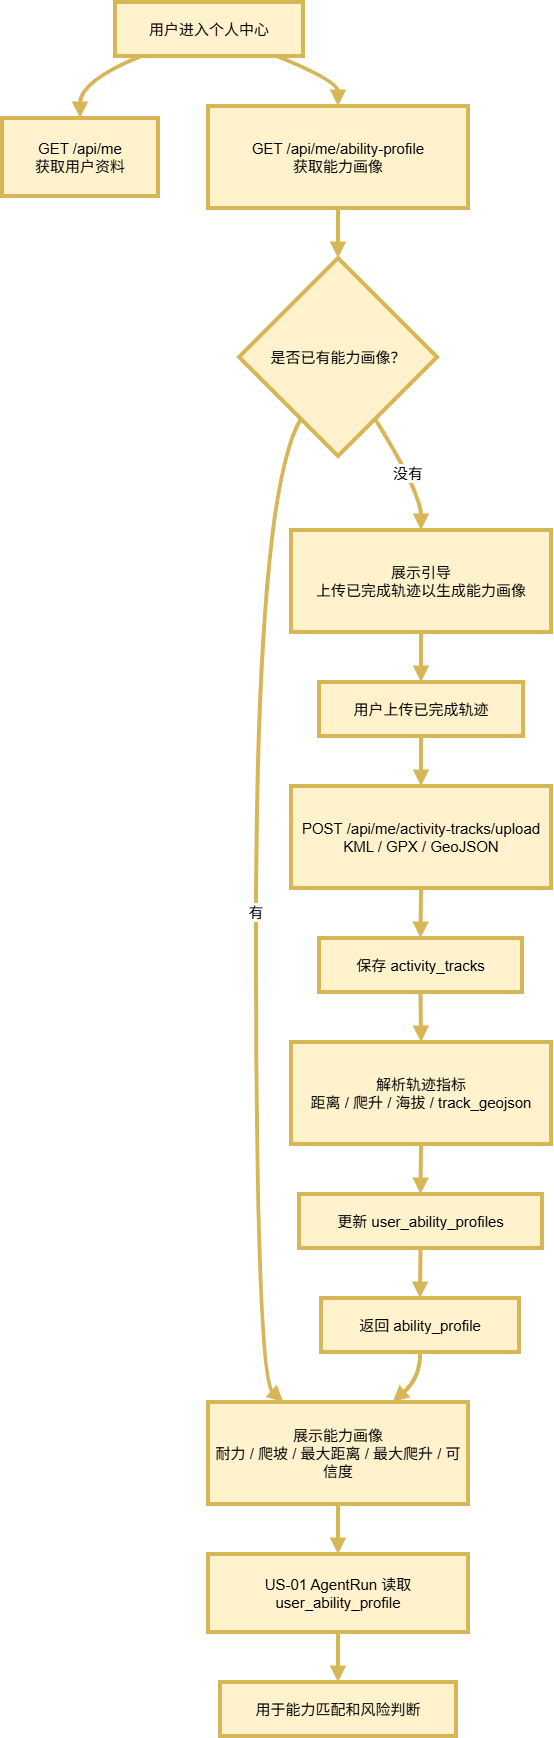

The diagram above was exported from draw.io. Its source (the exported page's mxGraphModel, read from the mxfile embedded in the PNG):
<mxGraphModel dx="2735" dy="-1602" grid="1" gridSize="10" guides="1" tooltips="1" connect="1" arrows="1" fold="1" page="1" pageScale="1" pageWidth="827" pageHeight="1169" math="0" shadow="0">
  <root>
    <mxCell id="0" />
    <mxCell id="1" parent="0" />
    <mxCell id="w17atxWAN5eOsMotyBjK-76" parent="1" style="whiteSpace=wrap;strokeWidth=4;fillColor=#fff2cc;strokeColor=#d6b656;fontSize=15;" value="用户进入个人中心" vertex="1">
      <mxGeometry height="54" width="188" x="133" y="3840" as="geometry" />
    </mxCell>
    <mxCell id="w17atxWAN5eOsMotyBjK-77" parent="1" style="whiteSpace=wrap;strokeWidth=4;fillColor=#fff2cc;strokeColor=#d6b656;fontSize=15;" value="GET /api/me&#10;获取用户资料" vertex="1">
      <mxGeometry height="78" width="156" x="20" y="3956" as="geometry" />
    </mxCell>
    <mxCell id="w17atxWAN5eOsMotyBjK-78" parent="1" style="whiteSpace=wrap;strokeWidth=4;fillColor=#fff2cc;strokeColor=#d6b656;fontSize=15;" value="GET /api/me/ability-profile&#10;获取能力画像" vertex="1">
      <mxGeometry height="102" width="260" x="226" y="3944" as="geometry" />
    </mxCell>
    <mxCell id="w17atxWAN5eOsMotyBjK-79" parent="1" style="rhombus;strokeWidth=4;whiteSpace=wrap;fillColor=#fff2cc;strokeColor=#d6b656;fontSize=15;" value="是否已有能力画像？" vertex="1">
      <mxGeometry height="198" width="198" x="257" y="4096" as="geometry" />
    </mxCell>
    <mxCell id="w17atxWAN5eOsMotyBjK-80" parent="1" style="whiteSpace=wrap;strokeWidth=4;fillColor=#fff2cc;strokeColor=#d6b656;fontSize=15;" value="展示引导&#10;上传已完成轨迹以生成能力画像" vertex="1">
      <mxGeometry height="102" width="260" x="309" y="4368" as="geometry" />
    </mxCell>
    <mxCell id="w17atxWAN5eOsMotyBjK-81" parent="1" style="whiteSpace=wrap;strokeWidth=4;fillColor=#fff2cc;strokeColor=#d6b656;fontSize=15;" value="展示能力画像&#10;耐力 / 爬坡 / 最大距离 / 最大爬升 / 可信度" vertex="1">
      <mxGeometry height="102" width="260" x="226" y="5240" as="geometry" />
    </mxCell>
    <mxCell id="w17atxWAN5eOsMotyBjK-82" parent="1" style="whiteSpace=wrap;strokeWidth=4;fillColor=#fff2cc;strokeColor=#d6b656;fontSize=15;" value="用户上传已完成轨迹" vertex="1">
      <mxGeometry height="54" width="204" x="337" y="4520" as="geometry" />
    </mxCell>
    <mxCell id="w17atxWAN5eOsMotyBjK-83" parent="1" style="whiteSpace=wrap;strokeWidth=4;fillColor=#fff2cc;strokeColor=#d6b656;fontSize=15;" value="POST /api/me/activity-tracks/upload&#10;KML / GPX / GeoJSON" vertex="1">
      <mxGeometry height="102" width="260" x="309" y="4624" as="geometry" />
    </mxCell>
    <mxCell id="w17atxWAN5eOsMotyBjK-84" parent="1" style="whiteSpace=wrap;strokeWidth=4;fillColor=#fff2cc;strokeColor=#d6b656;fontSize=15;" value="保存 activity_tracks" vertex="1">
      <mxGeometry height="54" width="203" x="337" y="4776" as="geometry" />
    </mxCell>
    <mxCell id="w17atxWAN5eOsMotyBjK-85" parent="1" style="whiteSpace=wrap;strokeWidth=4;fillColor=#fff2cc;strokeColor=#d6b656;fontSize=15;" value="解析轨迹指标&#10;距离 / 爬升 / 海拔 / track_geojson" vertex="1">
      <mxGeometry height="102" width="260" x="309" y="4880" as="geometry" />
    </mxCell>
    <mxCell id="w17atxWAN5eOsMotyBjK-86" parent="1" style="whiteSpace=wrap;strokeWidth=4;fillColor=#fff2cc;strokeColor=#d6b656;fontSize=15;" value="更新 user_ability_profiles" vertex="1">
      <mxGeometry height="54" width="243" x="317" y="5032" as="geometry" />
    </mxCell>
    <mxCell id="w17atxWAN5eOsMotyBjK-87" parent="1" style="whiteSpace=wrap;strokeWidth=4;fillColor=#fff2cc;strokeColor=#d6b656;fontSize=15;" value="返回 ability_profile" vertex="1">
      <mxGeometry height="54" width="198" x="339" y="5136" as="geometry" />
    </mxCell>
    <mxCell id="w17atxWAN5eOsMotyBjK-88" parent="1" style="whiteSpace=wrap;strokeWidth=4;fillColor=#fff2cc;strokeColor=#d6b656;fontSize=15;" value="US-01 AgentRun 读取 user_ability_profile" vertex="1">
      <mxGeometry height="78" width="260" x="226" y="5392" as="geometry" />
    </mxCell>
    <mxCell id="w17atxWAN5eOsMotyBjK-89" parent="1" style="whiteSpace=wrap;strokeWidth=4;fillColor=#fff2cc;strokeColor=#d6b656;fontSize=15;" value="用于能力匹配和风险判断" vertex="1">
      <mxGeometry height="54" width="236" x="238" y="5520" as="geometry" />
    </mxCell>
    <mxCell id="w17atxWAN5eOsMotyBjK-90" edge="1" parent="1" source="w17atxWAN5eOsMotyBjK-76" style="curved=1;startArrow=none;endArrow=block;exitX=0.14;exitY=1;entryX=0.5;entryY=0;rounded=0;fontSize=15;strokeWidth=4;fillColor=#fff2cc;strokeColor=#d6b656;" target="w17atxWAN5eOsMotyBjK-77" value="">
      <mxGeometry relative="1" as="geometry">
        <Array as="points">
          <mxPoint x="98" y="3919" />
        </Array>
      </mxGeometry>
    </mxCell>
    <mxCell id="w17atxWAN5eOsMotyBjK-91" edge="1" parent="1" source="w17atxWAN5eOsMotyBjK-76" style="curved=1;startArrow=none;endArrow=block;exitX=0.86;exitY=1;entryX=0.5;entryY=0;rounded=0;fontSize=15;strokeWidth=4;fillColor=#fff2cc;strokeColor=#d6b656;" target="w17atxWAN5eOsMotyBjK-78" value="">
      <mxGeometry relative="1" as="geometry">
        <Array as="points">
          <mxPoint x="356" y="3919" />
        </Array>
      </mxGeometry>
    </mxCell>
    <mxCell id="w17atxWAN5eOsMotyBjK-92" edge="1" parent="1" source="w17atxWAN5eOsMotyBjK-78" style="curved=1;startArrow=none;endArrow=block;exitX=0.5;exitY=1;entryX=0.5;entryY=0;rounded=0;fontSize=15;strokeWidth=4;fillColor=#fff2cc;strokeColor=#d6b656;" target="w17atxWAN5eOsMotyBjK-79" value="">
      <mxGeometry relative="1" as="geometry">
        <Array as="points" />
      </mxGeometry>
    </mxCell>
    <mxCell id="w17atxWAN5eOsMotyBjK-93" edge="1" parent="1" source="w17atxWAN5eOsMotyBjK-79" style="curved=1;startArrow=none;endArrow=block;exitX=0.8;exitY=1;entryX=0.5;entryY=0;rounded=0;fontSize=15;strokeWidth=4;fillColor=#fff2cc;strokeColor=#d6b656;" target="w17atxWAN5eOsMotyBjK-80" value="没有">
      <mxGeometry relative="1" as="geometry">
        <Array as="points">
          <mxPoint x="439" y="4331" />
        </Array>
      </mxGeometry>
    </mxCell>
    <mxCell id="w17atxWAN5eOsMotyBjK-94" edge="1" parent="1" source="w17atxWAN5eOsMotyBjK-79" style="curved=1;startArrow=none;endArrow=block;exitX=0.2;exitY=1;entryX=0.29;entryY=0;rounded=0;fontSize=15;strokeWidth=4;fillColor=#fff2cc;strokeColor=#d6b656;" target="w17atxWAN5eOsMotyBjK-81" value="有">
      <mxGeometry relative="1" as="geometry">
        <Array as="points">
          <mxPoint x="274" y="4331" />
          <mxPoint x="274" y="5215" />
        </Array>
      </mxGeometry>
    </mxCell>
    <mxCell id="w17atxWAN5eOsMotyBjK-95" edge="1" parent="1" source="w17atxWAN5eOsMotyBjK-80" style="curved=1;startArrow=none;endArrow=block;exitX=0.5;exitY=1;entryX=0.5;entryY=0;rounded=0;fontSize=15;strokeWidth=4;fillColor=#fff2cc;strokeColor=#d6b656;" target="w17atxWAN5eOsMotyBjK-82" value="">
      <mxGeometry relative="1" as="geometry">
        <Array as="points" />
      </mxGeometry>
    </mxCell>
    <mxCell id="w17atxWAN5eOsMotyBjK-96" edge="1" parent="1" source="w17atxWAN5eOsMotyBjK-82" style="curved=1;startArrow=none;endArrow=block;exitX=0.5;exitY=1;entryX=0.5;entryY=0;rounded=0;fontSize=15;strokeWidth=4;fillColor=#fff2cc;strokeColor=#d6b656;" target="w17atxWAN5eOsMotyBjK-83" value="">
      <mxGeometry relative="1" as="geometry">
        <Array as="points" />
      </mxGeometry>
    </mxCell>
    <mxCell id="w17atxWAN5eOsMotyBjK-97" edge="1" parent="1" source="w17atxWAN5eOsMotyBjK-83" style="curved=1;startArrow=none;endArrow=block;exitX=0.5;exitY=1;entryX=0.5;entryY=0;rounded=0;fontSize=15;strokeWidth=4;fillColor=#fff2cc;strokeColor=#d6b656;" target="w17atxWAN5eOsMotyBjK-84" value="">
      <mxGeometry relative="1" as="geometry">
        <Array as="points" />
      </mxGeometry>
    </mxCell>
    <mxCell id="w17atxWAN5eOsMotyBjK-98" edge="1" parent="1" source="w17atxWAN5eOsMotyBjK-84" style="curved=1;startArrow=none;endArrow=block;exitX=0.5;exitY=1;entryX=0.5;entryY=0;rounded=0;fontSize=15;strokeWidth=4;fillColor=#fff2cc;strokeColor=#d6b656;" target="w17atxWAN5eOsMotyBjK-85" value="">
      <mxGeometry relative="1" as="geometry">
        <Array as="points" />
      </mxGeometry>
    </mxCell>
    <mxCell id="w17atxWAN5eOsMotyBjK-99" edge="1" parent="1" source="w17atxWAN5eOsMotyBjK-85" style="curved=1;startArrow=none;endArrow=block;exitX=0.5;exitY=1;entryX=0.5;entryY=0;rounded=0;fontSize=15;strokeWidth=4;fillColor=#fff2cc;strokeColor=#d6b656;" target="w17atxWAN5eOsMotyBjK-86" value="">
      <mxGeometry relative="1" as="geometry">
        <Array as="points" />
      </mxGeometry>
    </mxCell>
    <mxCell id="w17atxWAN5eOsMotyBjK-100" edge="1" parent="1" source="w17atxWAN5eOsMotyBjK-86" style="curved=1;startArrow=none;endArrow=block;exitX=0.5;exitY=1;entryX=0.5;entryY=0;rounded=0;fontSize=15;strokeWidth=4;fillColor=#fff2cc;strokeColor=#d6b656;" target="w17atxWAN5eOsMotyBjK-87" value="">
      <mxGeometry relative="1" as="geometry">
        <Array as="points" />
      </mxGeometry>
    </mxCell>
    <mxCell id="w17atxWAN5eOsMotyBjK-101" edge="1" parent="1" source="w17atxWAN5eOsMotyBjK-87" style="curved=1;startArrow=none;endArrow=block;exitX=0.5;exitY=1;entryX=0.71;entryY=0;rounded=0;fontSize=15;strokeWidth=4;fillColor=#fff2cc;strokeColor=#d6b656;" target="w17atxWAN5eOsMotyBjK-81" value="">
      <mxGeometry relative="1" as="geometry">
        <Array as="points">
          <mxPoint x="439" y="5215" />
        </Array>
      </mxGeometry>
    </mxCell>
    <mxCell id="w17atxWAN5eOsMotyBjK-102" edge="1" parent="1" source="w17atxWAN5eOsMotyBjK-81" style="curved=1;startArrow=none;endArrow=block;exitX=0.5;exitY=1;entryX=0.5;entryY=0;rounded=0;fontSize=15;strokeWidth=4;fillColor=#fff2cc;strokeColor=#d6b656;" target="w17atxWAN5eOsMotyBjK-88" value="">
      <mxGeometry relative="1" as="geometry">
        <Array as="points" />
      </mxGeometry>
    </mxCell>
    <mxCell id="w17atxWAN5eOsMotyBjK-103" edge="1" parent="1" source="w17atxWAN5eOsMotyBjK-88" style="curved=1;startArrow=none;endArrow=block;exitX=0.5;exitY=1;entryX=0.5;entryY=0;rounded=0;fontSize=15;strokeWidth=4;fillColor=#fff2cc;strokeColor=#d6b656;" target="w17atxWAN5eOsMotyBjK-89" value="">
      <mxGeometry relative="1" as="geometry">
        <Array as="points" />
      </mxGeometry>
    </mxCell>
  </root>
</mxGraphModel>